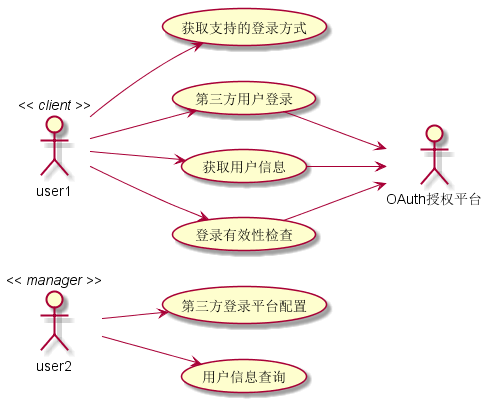

The diagram above was rendered by PlantUML. Its source (embedded in the PNG):
@startuml

user2 << manager >>
user1 << client >>

left to right direction
user2 --> (µÚÈý·½µÇÂ¼Æ½Ì¨ÅäÖÃ)
user2 --> (ÓÃ»§ÐÅÏ¢²éÑ¯)
user1 --> (»ñÈ¡Ö§³ÖµÄµÇÂ¼·½Ê½)
user1 --> (µÚÈý·½ÓÃ»§µÇÂ¼)
user1 --> (»ñÈ¡ÓÃ»§ÐÅÏ¢)
user1 --> (µÇÂ¼ÓÐÐ§ÐÔ¼ì²é)
(µÚÈý·½ÓÃ»§µÇÂ¼) --> OAuthÊÚÈ¨Æ½Ì¨
(»ñÈ¡ÓÃ»§ÐÅÏ¢) --> OAuthÊÚÈ¨Æ½Ì¨
(µÇÂ¼ÓÐÐ§ÐÔ¼ì²é) --> OAuthÊÚÈ¨Æ½Ì¨
@enduml